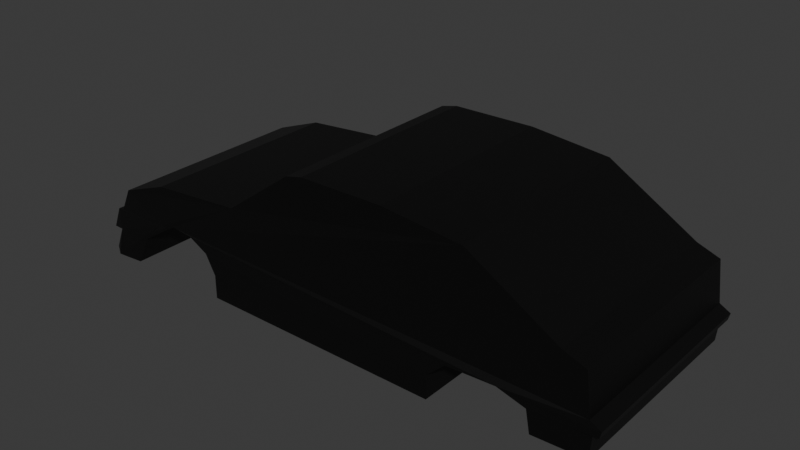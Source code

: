 # Source: Chevette_hatch_sl_front.blend  (saved by Blender 5.1.30; exported with 4.5.12 LTS)
import bpy
from mathutils import Matrix  # noqa: F401  (used for matrix-valued properties, if any)

bpy.ops.wm.read_factory_settings(use_empty=True)
scene = bpy.context.scene
scene.name = 'Scene'

# ---- collections
col_collection = bpy.data.collections.new('Collection'); scene.collection.children.link(col_collection)

# ---- materials (node trees are filled in below, after node groups)
mat_material = bpy.data.materials.new('Material')
mat_material.alpha_threshold = 0.0
mat_material.use_backface_culling_lightprobe_volume = False
mat_material.roughness = 0.5
mat_material.line_color = (0.0, 0.0, 0.0, 1.0)

# ---- material node trees
mat_material.use_nodes = True; mat_material.node_tree.nodes.clear()
_N = mat_material.node_tree.nodes; _L = mat_material.node_tree.links
n0 = _N.new('ShaderNodeOutputMaterial'); n0.name = 'Material Output'; n0.location = (200, 100)
n1 = _N.new('ShaderNodeBsdfPrincipled'); n1.name = 'Principled BSDF'; n1.location = (-200, 100)
n1.inputs[0].default_value = (0.0, 0.0, 0.0, 1.0)
_L.new(n1.outputs[0], n0.inputs[0])
n0.is_active_output = True

# ---- world
world_world = bpy.data.worlds.new('World'); scene.world = world_world
world_world.use_nodes = True; world_world.node_tree.nodes.clear()
_N = world_world.node_tree.nodes; _L = world_world.node_tree.links
n0 = _N.new('ShaderNodeOutputWorld'); n0.name = 'World Output'; n0.location = (200, 100)
n1 = _N.new('ShaderNodeBackground'); n1.name = 'Background'; n1.location = (-200, 100)
n1.inputs[0].default_value = (0.05088, 0.05088, 0.05088, 1.0)
_L.new(n1.outputs[0], n0.inputs[0])
n0.is_active_output = True
world_world.color = (0.05088, 0.05088, 0.05088)
world_world.sun_shadow_jitter_overblur = 0.0

# ---- meshes
me_cube_004 = bpy.data.meshes.new('Cube.004')
me_cube_004.from_pydata([(0.2643, 1.0, 0.945), (0.2643, 5.732e-09, 0.945), (-0.7502, 1.0, 0.1372), (-0.7502, -4.215e-09, 0.1372), (0.564, 1.0, 0.8507), (0.564, -2.617e-08, 0.8507), (0.8962, 1.0, 0.2051), (0.9793, 1.0, 0.1061), (0.9793, 4.72e-09, 0.1061), (0.8962, 2.388e-08, 0.2051), (-0.05386, 1.0, 0.9299), (-0.05386, 7.305e-09, 0.9299), (-0.3851, 1.0, 0.2415), (-0.1182, 1.0, 0.8794), (-0.1182, 5.9e-09, 0.8794), (-0.3851, 4.977e-08, 0.2415), (-0.9877, 1.0, -0.3931), (-0.9442, 1.0, -0.09994), (-0.9442, 7.532e-09, -0.09994), (-0.9877, 5.619e-10, -0.3931), (0.9977, 1.0, -0.3963), (1.038, 1.0, -0.469), (1.038, -3.56e-08, -0.469), (0.9977, -1.782e-08, -0.3963), (0.7008, 1.031, -0.4592), (0.5194, 1.031, -0.4881), (0.4412, 1.0, -0.735), (0.4412, 0.0, -0.735), (0.5194, -0.03062, -0.4881), (0.7008, -0.03062, -0.4592), (-0.9877, 1.0, -0.3931), (-0.9877, 5.619e-10, -0.3931), (-1.014, 1.0, -0.4101), (-1.014, 0.0, -0.4101), (-1.01, 1.067, -0.6099), (-1.01, 0.0, -0.6099), (-0.9749, 1.065, -0.6152), (-0.9749, 0.0, -0.6152), (-0.9872, 1.105, -0.8422), (-0.9872, 0.0, -0.8422), (-0.9824, 1.107, -0.9462), (-0.9824, 0.0, -0.9462), (1.032, 1.0, -0.5514), (1.032, -3.84e-08, -0.5513), (0.8103, 0.9895, -0.8658), (0.798, 1.002, -0.5839), (0.798, -0.002034, -0.5839), (0.8103, 0.0, -0.8658), (1.01, 0.9902, -0.5596), (1.002, 0.9895, -0.8393), (1.002, 0.0, -0.8393), (1.01, 0.0, -0.5596), (-0.4919, 1.013, -0.7221), (-0.876, 1.084, -0.9429), (-0.876, 0.0, -0.9429), (-0.4919, 3.955e-16, -0.7221), (-0.5292, 1.018, -0.4768), (-0.4923, 0.0, -1.015), (-0.4923, 1.013, -1.015), (-0.8259, 1.071, -0.5908), (-0.8259, 0.0, -0.5908), (0.4408, 1.0, -1.028), (0.4408, 0.0, -1.028), (-0.5292, 0.0, -0.4768), (-0.6016, 1.03, -0.3313), (-0.6836, 1.043, -0.2932), (-0.6843, 1.043, -0.2933), (-0.7563, 1.056, -0.3502), (-0.7563, 0.0, -0.3502), (-0.6843, 0.0, -0.2933), (-0.6836, 0.0, -0.2932), (-0.6016, 0.0, -0.3313)], [], [(0, 1, 5, 4), (8, 7, 6, 9), (9, 6, 4, 5), (0, 10, 11, 1), (12, 15, 14, 13), (11, 10, 13, 14), (15, 12, 2, 3), (16, 19, 18, 17), (17, 18, 3, 2), (20, 23, 22, 21), (20, 7, 8, 23), (27, 26, 25, 28), (28, 25, 24, 29), (31, 19, 16, 30), (32, 33, 31, 30), (34, 35, 33, 32), (36, 37, 35, 34), (38, 39, 37, 36), (40, 41, 39, 38), (44, 47, 46, 45), (43, 42, 21, 22), (45, 46, 29, 24), (50, 49, 48, 51), (48, 49, 44, 45, 42), (42, 43, 51, 48), (47, 44, 49, 50), (26, 27, 62, 61), (53, 54, 41, 40), (58, 61, 62, 57), (52, 26, 61, 58), (52, 55, 63, 56), (55, 52, 58, 57), (54, 53, 59, 60), (70, 65, 64, 71), (66, 69, 68, 67), (65, 70, 69, 66), (71, 64, 56, 63), (52, 56, 64, 65, 66, 67, 59, 53, 40, 38, 36, 34, 32, 30, 16, 17, 2, 12, 13, 10, 0, 4, 6, 7, 20, 21, 42, 45, 24, 25, 26), (67, 68, 60, 59)])
_uv = me_cube_004.uv_layers.new(name='UVMap')
_uv.uv.foreach_set('vector', [0.6688, 0.4668, 0.6906, 0.625, 0.5906, 0.625, 0.5854, 0.4921, 0.5189, 0.625, 0.5189, 0.5, 0.559, 0.4964, 0.5613, 0.625, 0.5613, 0.625, 0.559, 0.4964, 0.5854, 0.4921, 0.5906, 0.625, 0.6688, 0.4668, 0.7139, 0.4857, 0.7233, 0.625, 0.6906, 0.625, 0.5899, 0.2959, 0.5899, 0.125, 0.617, 0.125, 0.6221, 0.3274, 0.625, 0.125, 0.6344, 0.3465, 0.6221, 0.3274, 0.617, 0.125, 0.5899, 0.125, 0.5899, 0.2959, 0.5121, 0.257, 0.5121, 0.125, 0.4515, 0.25, 0.4515, 0.125, 0.4965, 0.125, 0.4965, 0.2538, 0.4965, 0.2538, 0.4965, 0.125, 0.5121, 0.125, 0.5121, 0.257, 0.4291, 0.5, 0.4291, 0.625, 0.3865, 0.625, 0.3905, 0.4959, 0.4291, 0.5, 0.5189, 0.5, 0.5189, 0.625, 0.4291, 0.625, 0.2922, 0.625, 0.3198, 0.4724, 0.3291, 0.4766, 0.3056, 0.625, 0.3056, 0.625, 0.3291, 0.4766, 0.3477, 0.4842, 0.3319, 0.625, 0.4515, 0.125, 0.4515, 0.125, 0.4515, 0.25, 0.4515, 0.25, 0.1278, 0.4996, 0.1274, 0.625, 0.125, 0.625, 0.125, 0.5, 0.1369, 0.4983, 0.1352, 0.625, 0.1274, 0.625, 0.1278, 0.4996, 0.1391, 0.498, 0.1371, 0.625, 0.1352, 0.625, 0.1369, 0.4983, 0.1395, 0.4979, 0.1375, 0.625, 0.1371, 0.625, 0.1391, 0.498, 0.1411, 0.4977, 0.1388, 0.625, 0.1375, 0.625, 0.1395, 0.4979, 0.3556, 0.4888, 0.3431, 0.625, 0.3418, 0.625, 0.3548, 0.487, 0.3592, 0.625, 0.3678, 0.4914, 0.3905, 0.4959, 0.3865, 0.625, 0.3548, 0.487, 0.3418, 0.625, 0.3319, 0.625, 0.3477, 0.4842, 0.3544, 0.625, 0.3638, 0.4919, 0.3647, 0.492, 0.3555, 0.625, 0.3647, 0.492, 0.3638, 0.4919, 0.3556, 0.4888, 0.3548, 0.487, 0.3678, 0.4914, 0.3678, 0.4914, 0.3592, 0.625, 0.3555, 0.625, 0.3647, 0.492, 0.3431, 0.625, 0.3556, 0.4888, 0.3638, 0.4919, 0.3544, 0.625, 0.3198, 0.4724, 0.2922, 0.625, 0.2922, 0.625, 0.3198, 0.4724, 0.1415, 0.4977, 0.1392, 0.625, 0.1388, 0.625, 0.1411, 0.4977, 0.176, 0.4928, 0.3198, 0.4724, 0.2922, 0.625, 0.1687, 0.625, 0.3606, 0.3082, 0.3198, 0.4724, 0.3198, 0.4724, 0.3606, 0.3082, 0.176, 0.4928, 0.1687, 0.625, 0.1632, 0.625, 0.1694, 0.4937, 0.1687, 0.625, 0.176, 0.4928, 0.176, 0.4928, 0.1687, 0.625, 0.1392, 0.625, 0.1415, 0.4977, 0.1441, 0.4973, 0.1414, 0.625, 0.1508, 0.625, 0.155, 0.4958, 0.1621, 0.4947, 0.1568, 0.625, 0.1549, 0.4958, 0.1507, 0.625, 0.1461, 0.625, 0.1496, 0.4965, 0.155, 0.4958, 0.1508, 0.625, 0.1507, 0.625, 0.1549, 0.4958, 0.1568, 0.625, 0.1621, 0.4947, 0.1694, 0.4937, 0.1632, 0.625, 0.3606, 0.3082, 0.3624, 0.3007, 0.3645, 0.2923, 0.3665, 0.2842, 0.3665, 0.2842, 0.368, 0.2781, 0.3696, 0.2718, 0.3703, 0.2688, 0.3704, 0.2684, 0.3709, 0.2666, 0.3712, 0.2662, 0.3747, 0.2636, 0.4223, 0.2532, 0.4515, 0.25, 0.4515, 0.25, 0.4965, 0.2538, 0.5121, 0.257, 0.5899, 0.2959, 0.6221, 0.3274, 0.6344, 0.3465, 0.6688, 0.4668, 0.5854, 0.4921, 0.559, 0.4964, 0.5189, 0.5, 0.4291, 0.5, 0.3905, 0.4959, 0.3678, 0.4914, 0.3548, 0.487, 0.3477, 0.4842, 0.3291, 0.4766, 0.3198, 0.4724, 0.1496, 0.4965, 0.1461, 0.625, 0.1414, 0.625, 0.1441, 0.4973])
me_cube_004.materials.append(mat_material)
me_cube_004.update()

# ---- objects
ob_empty_001 = bpy.data.objects.new('Empty.001', None)
ob_empty = bpy.data.objects.new('Empty', None)
ob_cube = bpy.data.objects.new('Cube', me_cube_004)

# ---- transforms, parenting, visibility, modifiers, constraints
ob_empty_001.location = (2.363, -2.913e-07, 2.203)
ob_empty_001.rotation_euler = (1.571, -0.0, -0.0)
ob_empty_001.scale = (4.731, 4.731, 4.731)
ob_empty_001.empty_display_type = 'IMAGE'
ob_empty_001.empty_display_size = 5.0
ob_empty_001.empty_image_depth = 'BACK'
ob_empty_001.use_empty_image_alpha = True
ob_empty_001.empty_image_side = 'FRONT'
ob_empty_001.color = (1.0, 1.0, 1.0, 0.6269)
ob_empty_001.show_in_front = True
ob_empty.location = (1.271e-15, -5.341, 2.268)
ob_empty.rotation_euler = (1.571, -0.0, -1.571)
ob_empty.scale = (2.69, 2.69, 2.69)
ob_empty.empty_display_type = 'IMAGE'
ob_empty.empty_display_size = 5.0
ob_empty.empty_image_depth = 'BACK'
ob_empty.use_empty_image_alpha = True
ob_empty.empty_image_side = 'FRONT'
ob_empty.color = (1.0, 1.0, 1.0, 0.7042)
ob_empty.show_in_front = True
ob_cube.location = (2.231, -5.31, 2.316)
ob_cube.scale = (11.53, 4.523, 3.509)
_m = ob_cube.modifiers.new('Mirror', 'MIRROR')
_m.use_axis = (False, True, False)
_m.use_clip = True

# ---- collection membership
col_collection.objects.link(ob_empty_001)
col_collection.objects.link(ob_empty)
col_collection.objects.link(ob_cube)

# ---- scene / render settings (as saved in the file)
scene.frame_start = 1; scene.frame_end = 250; scene.frame_set(1)
scene.render.engine = 'BLENDER_EEVEE_NEXT'
scene.render.bake_bias = 0.0
scene.render.bake_samples = 0
scene.cycles.sampling_pattern = 'TABULATED_SOBOL'
scene.eevee.use_volume_custom_range = False
bpy.context.view_layer.update()

# ---- added for rendering (the .blend has no active camera and no usable light): camera, sun
cam_auto = bpy.data.cameras.new('AutoCamera')
cam_auto.lens = 50.0
cam_auto.sensor_width = 36.0
cam_auto.clip_end = 1000.0
ob_auto_camera = bpy.data.objects.new('AutoCamera', cam_auto)
scene.collection.objects.link(ob_auto_camera)
ob_auto_camera.location = (26.9933, -34.8543, 21.866)
ob_auto_camera.rotation_euler = (1.09748, -7.21219e-08, 0.694738)
scene.camera = ob_auto_camera
light_auto_sun = bpy.data.lights.new('AutoSun', 'SUN')
light_auto_sun.energy = 3.0
light_auto_sun.angle = 0.0523599
ob_auto_sun = bpy.data.objects.new('AutoSun', light_auto_sun)
scene.collection.objects.link(ob_auto_sun)
ob_auto_sun.rotation_euler = (0.872665, 0.174533, 0.523599)
bpy.context.view_layer.update()
